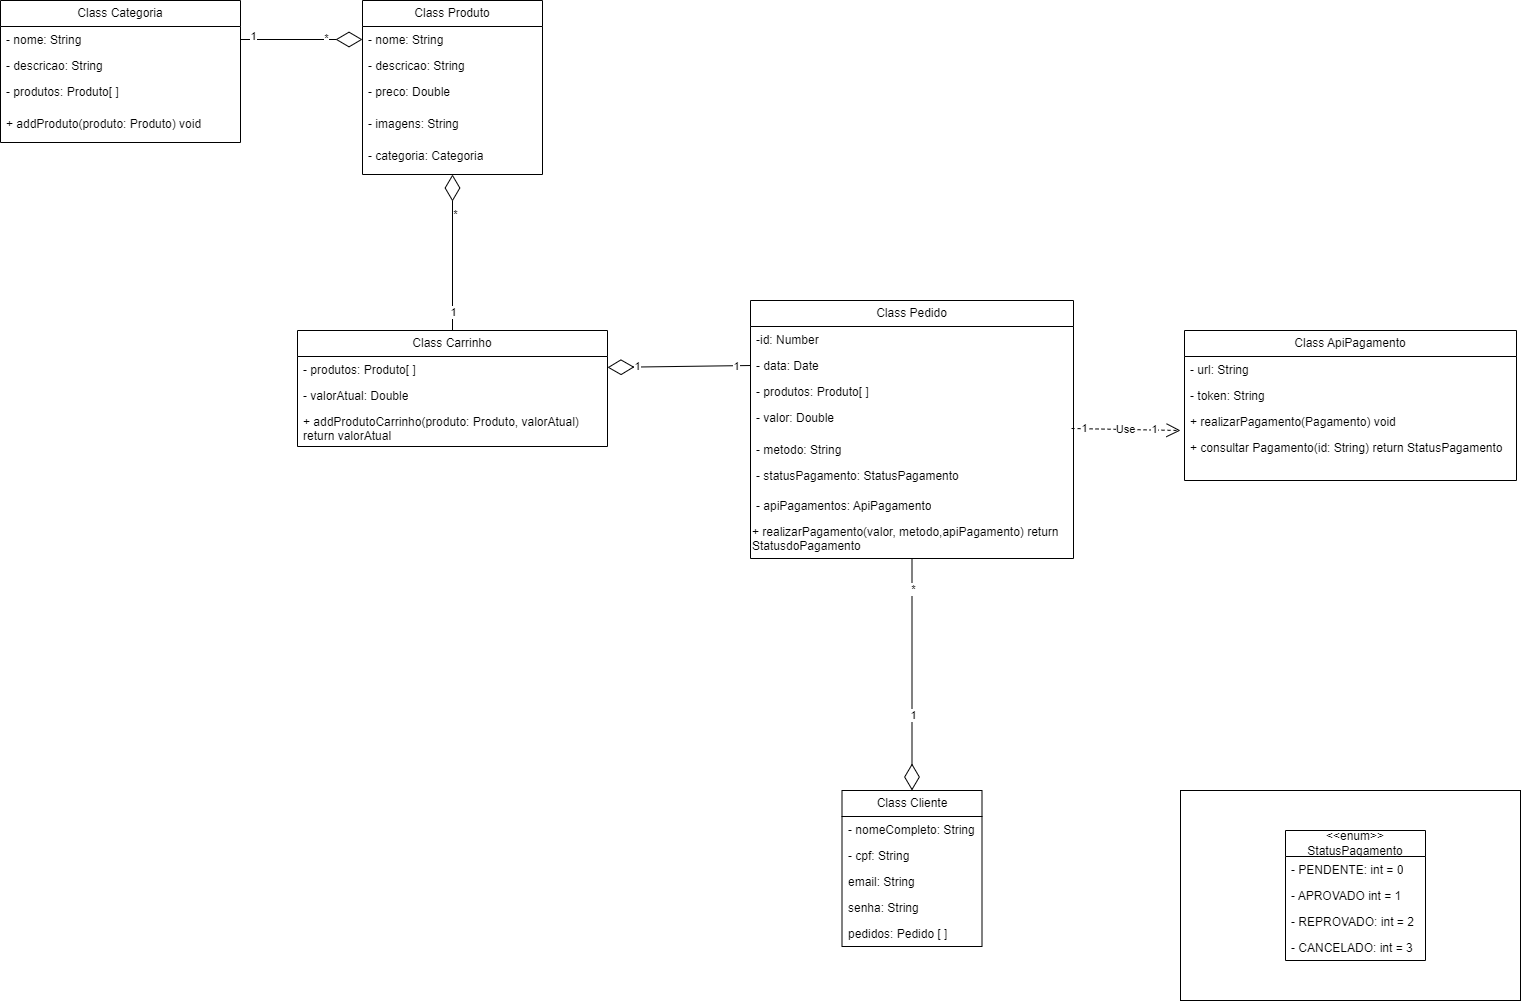

The diagram above was exported from draw.io. Its source (the exported page's mxGraphModel, read from the mxfile embedded in the PNG):
<mxGraphModel dx="2074" dy="758" grid="1" gridSize="10" guides="1" tooltips="1" connect="1" arrows="1" fold="1" page="0" pageScale="1" pageWidth="827" pageHeight="1169" math="0" shadow="0">
  <root>
    <mxCell id="0" />
    <mxCell id="1" parent="0" />
    <mxCell id="f7O4ekQXtF9wFQNjuTWI-1" value="Class Categoria" style="swimlane;fontStyle=0;childLayout=stackLayout;horizontal=1;startSize=26;fillColor=none;horizontalStack=0;resizeParent=1;resizeParentMax=0;resizeLast=0;collapsible=1;marginBottom=0;whiteSpace=wrap;html=1;" parent="1" vertex="1">
      <mxGeometry x="-60" y="110" width="240" height="142" as="geometry" />
    </mxCell>
    <mxCell id="f7O4ekQXtF9wFQNjuTWI-81" value="- nome: String" style="text;strokeColor=none;fillColor=none;align=left;verticalAlign=top;spacingLeft=4;spacingRight=4;overflow=hidden;rotatable=0;points=[[0,0.5],[1,0.5]];portConstraint=eastwest;whiteSpace=wrap;html=1;" parent="f7O4ekQXtF9wFQNjuTWI-1" vertex="1">
      <mxGeometry y="26" width="240" height="26" as="geometry" />
    </mxCell>
    <mxCell id="f7O4ekQXtF9wFQNjuTWI-3" value="- descricao: String" style="text;strokeColor=none;fillColor=none;align=left;verticalAlign=top;spacingLeft=4;spacingRight=4;overflow=hidden;rotatable=0;points=[[0,0.5],[1,0.5]];portConstraint=eastwest;whiteSpace=wrap;html=1;" parent="f7O4ekQXtF9wFQNjuTWI-1" vertex="1">
      <mxGeometry y="52" width="240" height="26" as="geometry" />
    </mxCell>
    <mxCell id="f7O4ekQXtF9wFQNjuTWI-4" value="- produtos: Produto[ ]" style="text;strokeColor=none;fillColor=none;align=left;verticalAlign=top;spacingLeft=4;spacingRight=4;overflow=hidden;rotatable=0;points=[[0,0.5],[1,0.5]];portConstraint=eastwest;whiteSpace=wrap;html=1;" parent="f7O4ekQXtF9wFQNjuTWI-1" vertex="1">
      <mxGeometry y="78" width="240" height="32" as="geometry" />
    </mxCell>
    <mxCell id="C5zXa3h43jbdZyUcshkt-1" value="+ addProduto(produto: Produto) void" style="text;strokeColor=none;fillColor=none;align=left;verticalAlign=top;spacingLeft=4;spacingRight=4;overflow=hidden;rotatable=0;points=[[0,0.5],[1,0.5]];portConstraint=eastwest;whiteSpace=wrap;html=1;" parent="f7O4ekQXtF9wFQNjuTWI-1" vertex="1">
      <mxGeometry y="110" width="240" height="32" as="geometry" />
    </mxCell>
    <mxCell id="f7O4ekQXtF9wFQNjuTWI-9" value="Class Produto" style="swimlane;fontStyle=0;childLayout=stackLayout;horizontal=1;startSize=26;fillColor=none;horizontalStack=0;resizeParent=1;resizeParentMax=0;resizeLast=0;collapsible=1;marginBottom=0;whiteSpace=wrap;html=1;" parent="1" vertex="1">
      <mxGeometry x="302" y="110" width="180" height="174" as="geometry" />
    </mxCell>
    <mxCell id="f7O4ekQXtF9wFQNjuTWI-10" value="- nome: String" style="text;strokeColor=none;fillColor=none;align=left;verticalAlign=top;spacingLeft=4;spacingRight=4;overflow=hidden;rotatable=0;points=[[0,0.5],[1,0.5]];portConstraint=eastwest;whiteSpace=wrap;html=1;" parent="f7O4ekQXtF9wFQNjuTWI-9" vertex="1">
      <mxGeometry y="26" width="180" height="26" as="geometry" />
    </mxCell>
    <mxCell id="f7O4ekQXtF9wFQNjuTWI-11" value="- descricao: String" style="text;strokeColor=none;fillColor=none;align=left;verticalAlign=top;spacingLeft=4;spacingRight=4;overflow=hidden;rotatable=0;points=[[0,0.5],[1,0.5]];portConstraint=eastwest;whiteSpace=wrap;html=1;" parent="f7O4ekQXtF9wFQNjuTWI-9" vertex="1">
      <mxGeometry y="52" width="180" height="26" as="geometry" />
    </mxCell>
    <mxCell id="f7O4ekQXtF9wFQNjuTWI-12" value="- preco: Double" style="text;strokeColor=none;fillColor=none;align=left;verticalAlign=top;spacingLeft=4;spacingRight=4;overflow=hidden;rotatable=0;points=[[0,0.5],[1,0.5]];portConstraint=eastwest;whiteSpace=wrap;html=1;" parent="f7O4ekQXtF9wFQNjuTWI-9" vertex="1">
      <mxGeometry y="78" width="180" height="32" as="geometry" />
    </mxCell>
    <mxCell id="f7O4ekQXtF9wFQNjuTWI-13" value="- imagens: String" style="text;strokeColor=none;fillColor=none;align=left;verticalAlign=top;spacingLeft=4;spacingRight=4;overflow=hidden;rotatable=0;points=[[0,0.5],[1,0.5]];portConstraint=eastwest;whiteSpace=wrap;html=1;" parent="f7O4ekQXtF9wFQNjuTWI-9" vertex="1">
      <mxGeometry y="110" width="180" height="32" as="geometry" />
    </mxCell>
    <mxCell id="f7O4ekQXtF9wFQNjuTWI-14" value="- categoria: Categoria" style="text;strokeColor=none;fillColor=none;align=left;verticalAlign=top;spacingLeft=4;spacingRight=4;overflow=hidden;rotatable=0;points=[[0,0.5],[1,0.5]];portConstraint=eastwest;whiteSpace=wrap;html=1;" parent="f7O4ekQXtF9wFQNjuTWI-9" vertex="1">
      <mxGeometry y="142" width="180" height="32" as="geometry" />
    </mxCell>
    <mxCell id="f7O4ekQXtF9wFQNjuTWI-25" value="Class Pedido" style="swimlane;fontStyle=0;childLayout=stackLayout;horizontal=1;startSize=26;fillColor=none;horizontalStack=0;resizeParent=1;resizeParentMax=0;resizeLast=0;collapsible=1;marginBottom=0;whiteSpace=wrap;html=1;" parent="1" vertex="1">
      <mxGeometry x="690" y="410" width="323" height="258" as="geometry" />
    </mxCell>
    <mxCell id="lX9KROR_9dSoS2apvRnE-1" value="-id: Number" style="text;strokeColor=none;fillColor=none;align=left;verticalAlign=top;spacingLeft=4;spacingRight=4;overflow=hidden;rotatable=0;points=[[0,0.5],[1,0.5]];portConstraint=eastwest;whiteSpace=wrap;html=1;" parent="f7O4ekQXtF9wFQNjuTWI-25" vertex="1">
      <mxGeometry y="26" width="323" height="26" as="geometry" />
    </mxCell>
    <mxCell id="f7O4ekQXtF9wFQNjuTWI-26" value="- data: Date" style="text;strokeColor=none;fillColor=none;align=left;verticalAlign=top;spacingLeft=4;spacingRight=4;overflow=hidden;rotatable=0;points=[[0,0.5],[1,0.5]];portConstraint=eastwest;whiteSpace=wrap;html=1;" parent="f7O4ekQXtF9wFQNjuTWI-25" vertex="1">
      <mxGeometry y="52" width="323" height="26" as="geometry" />
    </mxCell>
    <mxCell id="f7O4ekQXtF9wFQNjuTWI-27" value="- produtos: Produto[ ]" style="text;strokeColor=none;fillColor=none;align=left;verticalAlign=top;spacingLeft=4;spacingRight=4;overflow=hidden;rotatable=0;points=[[0,0.5],[1,0.5]];portConstraint=eastwest;whiteSpace=wrap;html=1;" parent="f7O4ekQXtF9wFQNjuTWI-25" vertex="1">
      <mxGeometry y="78" width="323" height="26" as="geometry" />
    </mxCell>
    <mxCell id="f7O4ekQXtF9wFQNjuTWI-28" value="- valor: Double" style="text;strokeColor=none;fillColor=none;align=left;verticalAlign=top;spacingLeft=4;spacingRight=4;overflow=hidden;rotatable=0;points=[[0,0.5],[1,0.5]];portConstraint=eastwest;whiteSpace=wrap;html=1;" parent="f7O4ekQXtF9wFQNjuTWI-25" vertex="1">
      <mxGeometry y="104" width="323" height="32" as="geometry" />
    </mxCell>
    <mxCell id="f7O4ekQXtF9wFQNjuTWI-45" value="- metodo: String" style="text;strokeColor=none;fillColor=none;align=left;verticalAlign=top;spacingLeft=4;spacingRight=4;overflow=hidden;rotatable=0;points=[[0,0.5],[1,0.5]];portConstraint=eastwest;whiteSpace=wrap;html=1;" parent="f7O4ekQXtF9wFQNjuTWI-25" vertex="1">
      <mxGeometry y="136" width="323" height="26" as="geometry" />
    </mxCell>
    <mxCell id="f7O4ekQXtF9wFQNjuTWI-29" value="- statusPagamento: StatusPagamento" style="text;strokeColor=none;fillColor=none;align=left;verticalAlign=top;spacingLeft=4;spacingRight=4;overflow=hidden;rotatable=0;points=[[0,0.5],[1,0.5]];portConstraint=eastwest;whiteSpace=wrap;html=1;" parent="f7O4ekQXtF9wFQNjuTWI-25" vertex="1">
      <mxGeometry y="162" width="323" height="30" as="geometry" />
    </mxCell>
    <mxCell id="f7O4ekQXtF9wFQNjuTWI-48" value="- apiPagamentos: ApiPagamento" style="text;strokeColor=none;fillColor=none;align=left;verticalAlign=top;spacingLeft=4;spacingRight=4;overflow=hidden;rotatable=0;points=[[0,0.5],[1,0.5]];portConstraint=eastwest;whiteSpace=wrap;html=1;" parent="f7O4ekQXtF9wFQNjuTWI-25" vertex="1">
      <mxGeometry y="192" width="323" height="26" as="geometry" />
    </mxCell>
    <mxCell id="C5zXa3h43jbdZyUcshkt-5" value="&lt;span style=&quot;color: rgb(0, 0, 0); font-family: Helvetica; font-size: 12px; font-style: normal; font-variant-ligatures: normal; font-variant-caps: normal; font-weight: 400; letter-spacing: normal; orphans: 2; text-align: left; text-indent: 0px; text-transform: none; widows: 2; word-spacing: 0px; -webkit-text-stroke-width: 0px; background-color: rgb(255, 255, 255); text-decoration-thickness: initial; text-decoration-style: initial; text-decoration-color: initial; float: none; display: inline !important;&quot;&gt;+ realizarPagamento(valor, metodo,apiPagamento) return StatusdoPagamento&lt;/span&gt;" style="text;whiteSpace=wrap;html=1;" parent="f7O4ekQXtF9wFQNjuTWI-25" vertex="1">
      <mxGeometry y="218" width="323" height="40" as="geometry" />
    </mxCell>
    <mxCell id="f7O4ekQXtF9wFQNjuTWI-31" value="" style="endArrow=diamondThin;endFill=0;endSize=24;html=1;rounded=0;exitX=0;exitY=0.5;exitDx=0;exitDy=0;" parent="1" source="f7O4ekQXtF9wFQNjuTWI-26" target="f7O4ekQXtF9wFQNjuTWI-41" edge="1">
      <mxGeometry width="160" relative="1" as="geometry">
        <mxPoint x="238" y="750" as="sourcePoint" />
        <mxPoint x="550" y="480" as="targetPoint" />
      </mxGeometry>
    </mxCell>
    <mxCell id="f7O4ekQXtF9wFQNjuTWI-32" value="1" style="edgeLabel;html=1;align=center;verticalAlign=middle;resizable=0;points=[];" parent="f7O4ekQXtF9wFQNjuTWI-31" vertex="1" connectable="0">
      <mxGeometry x="-0.7949" relative="1" as="geometry">
        <mxPoint as="offset" />
      </mxGeometry>
    </mxCell>
    <mxCell id="f7O4ekQXtF9wFQNjuTWI-34" value="1" style="edgeLabel;html=1;align=center;verticalAlign=middle;resizable=0;points=[];" parent="f7O4ekQXtF9wFQNjuTWI-31" vertex="1" connectable="0">
      <mxGeometry x="0.5769" y="-1" relative="1" as="geometry">
        <mxPoint as="offset" />
      </mxGeometry>
    </mxCell>
    <mxCell id="f7O4ekQXtF9wFQNjuTWI-35" value="Class Cliente" style="swimlane;fontStyle=0;childLayout=stackLayout;horizontal=1;startSize=26;fillColor=none;horizontalStack=0;resizeParent=1;resizeParentMax=0;resizeLast=0;collapsible=1;marginBottom=0;whiteSpace=wrap;html=1;" parent="1" vertex="1">
      <mxGeometry x="781.5" y="900" width="140" height="156" as="geometry" />
    </mxCell>
    <mxCell id="f7O4ekQXtF9wFQNjuTWI-36" value="- nomeCompleto: String" style="text;strokeColor=none;fillColor=none;align=left;verticalAlign=top;spacingLeft=4;spacingRight=4;overflow=hidden;rotatable=0;points=[[0,0.5],[1,0.5]];portConstraint=eastwest;whiteSpace=wrap;html=1;" parent="f7O4ekQXtF9wFQNjuTWI-35" vertex="1">
      <mxGeometry y="26" width="140" height="26" as="geometry" />
    </mxCell>
    <mxCell id="f7O4ekQXtF9wFQNjuTWI-37" value="- cpf: String" style="text;strokeColor=none;fillColor=none;align=left;verticalAlign=top;spacingLeft=4;spacingRight=4;overflow=hidden;rotatable=0;points=[[0,0.5],[1,0.5]];portConstraint=eastwest;whiteSpace=wrap;html=1;" parent="f7O4ekQXtF9wFQNjuTWI-35" vertex="1">
      <mxGeometry y="52" width="140" height="26" as="geometry" />
    </mxCell>
    <mxCell id="f7O4ekQXtF9wFQNjuTWI-38" value="email: String" style="text;strokeColor=none;fillColor=none;align=left;verticalAlign=top;spacingLeft=4;spacingRight=4;overflow=hidden;rotatable=0;points=[[0,0.5],[1,0.5]];portConstraint=eastwest;whiteSpace=wrap;html=1;" parent="f7O4ekQXtF9wFQNjuTWI-35" vertex="1">
      <mxGeometry y="78" width="140" height="26" as="geometry" />
    </mxCell>
    <mxCell id="f7O4ekQXtF9wFQNjuTWI-39" value="senha: String" style="text;strokeColor=none;fillColor=none;align=left;verticalAlign=top;spacingLeft=4;spacingRight=4;overflow=hidden;rotatable=0;points=[[0,0.5],[1,0.5]];portConstraint=eastwest;whiteSpace=wrap;html=1;" parent="f7O4ekQXtF9wFQNjuTWI-35" vertex="1">
      <mxGeometry y="104" width="140" height="26" as="geometry" />
    </mxCell>
    <mxCell id="lX9KROR_9dSoS2apvRnE-6" value="pedidos: Pedido [ ]" style="text;strokeColor=none;fillColor=none;align=left;verticalAlign=top;spacingLeft=4;spacingRight=4;overflow=hidden;rotatable=0;points=[[0,0.5],[1,0.5]];portConstraint=eastwest;whiteSpace=wrap;html=1;" parent="f7O4ekQXtF9wFQNjuTWI-35" vertex="1">
      <mxGeometry y="130" width="140" height="26" as="geometry" />
    </mxCell>
    <mxCell id="f7O4ekQXtF9wFQNjuTWI-40" value="Class Carrinho" style="swimlane;fontStyle=0;childLayout=stackLayout;horizontal=1;startSize=26;fillColor=none;horizontalStack=0;resizeParent=1;resizeParentMax=0;resizeLast=0;collapsible=1;marginBottom=0;whiteSpace=wrap;html=1;" parent="1" vertex="1">
      <mxGeometry x="237" y="440" width="310" height="116" as="geometry" />
    </mxCell>
    <mxCell id="f7O4ekQXtF9wFQNjuTWI-41" value="- produtos: Produto[ ]" style="text;strokeColor=none;fillColor=none;align=left;verticalAlign=top;spacingLeft=4;spacingRight=4;overflow=hidden;rotatable=0;points=[[0,0.5],[1,0.5]];portConstraint=eastwest;whiteSpace=wrap;html=1;" parent="f7O4ekQXtF9wFQNjuTWI-40" vertex="1">
      <mxGeometry y="26" width="310" height="26" as="geometry" />
    </mxCell>
    <mxCell id="6vKHP7iPez2vKmc66KAh-2" value="- valorAtual: Double" style="text;strokeColor=none;fillColor=none;align=left;verticalAlign=top;spacingLeft=4;spacingRight=4;overflow=hidden;rotatable=0;points=[[0,0.5],[1,0.5]];portConstraint=eastwest;whiteSpace=wrap;html=1;" parent="f7O4ekQXtF9wFQNjuTWI-40" vertex="1">
      <mxGeometry y="52" width="310" height="26" as="geometry" />
    </mxCell>
    <mxCell id="C5zXa3h43jbdZyUcshkt-4" value="+ addProdutoCarrinho(produto: Produto, valorAtual) return valorAtual" style="text;strokeColor=none;fillColor=none;align=left;verticalAlign=top;spacingLeft=4;spacingRight=4;overflow=hidden;rotatable=0;points=[[0,0.5],[1,0.5]];portConstraint=eastwest;whiteSpace=wrap;html=1;" parent="f7O4ekQXtF9wFQNjuTWI-40" vertex="1">
      <mxGeometry y="78" width="310" height="38" as="geometry" />
    </mxCell>
    <mxCell id="f7O4ekQXtF9wFQNjuTWI-49" value="Class ApiPagamento" style="swimlane;fontStyle=0;childLayout=stackLayout;horizontal=1;startSize=26;fillColor=none;horizontalStack=0;resizeParent=1;resizeParentMax=0;resizeLast=0;collapsible=1;marginBottom=0;whiteSpace=wrap;html=1;" parent="1" vertex="1">
      <mxGeometry x="1124" y="440" width="332" height="150" as="geometry" />
    </mxCell>
    <mxCell id="f7O4ekQXtF9wFQNjuTWI-50" value="- url: String" style="text;strokeColor=none;fillColor=none;align=left;verticalAlign=top;spacingLeft=4;spacingRight=4;overflow=hidden;rotatable=0;points=[[0,0.5],[1,0.5]];portConstraint=eastwest;whiteSpace=wrap;html=1;" parent="f7O4ekQXtF9wFQNjuTWI-49" vertex="1">
      <mxGeometry y="26" width="332" height="26" as="geometry" />
    </mxCell>
    <mxCell id="f7O4ekQXtF9wFQNjuTWI-51" value="- token: String" style="text;strokeColor=none;fillColor=none;align=left;verticalAlign=top;spacingLeft=4;spacingRight=4;overflow=hidden;rotatable=0;points=[[0,0.5],[1,0.5]];portConstraint=eastwest;whiteSpace=wrap;html=1;" parent="f7O4ekQXtF9wFQNjuTWI-49" vertex="1">
      <mxGeometry y="52" width="332" height="26" as="geometry" />
    </mxCell>
    <mxCell id="f7O4ekQXtF9wFQNjuTWI-52" value="+ realizarPagamento(Pagamento) void" style="text;strokeColor=none;fillColor=none;align=left;verticalAlign=top;spacingLeft=4;spacingRight=4;overflow=hidden;rotatable=0;points=[[0,0.5],[1,0.5]];portConstraint=eastwest;whiteSpace=wrap;html=1;" parent="f7O4ekQXtF9wFQNjuTWI-49" vertex="1">
      <mxGeometry y="78" width="332" height="26" as="geometry" />
    </mxCell>
    <mxCell id="f7O4ekQXtF9wFQNjuTWI-57" value="+ consultar Pagamento(id: String) return StatusPagamento" style="text;strokeColor=none;fillColor=none;align=left;verticalAlign=top;spacingLeft=4;spacingRight=4;overflow=hidden;rotatable=0;points=[[0,0.5],[1,0.5]];portConstraint=eastwest;whiteSpace=wrap;html=1;" parent="f7O4ekQXtF9wFQNjuTWI-49" vertex="1">
      <mxGeometry y="104" width="332" height="46" as="geometry" />
    </mxCell>
    <mxCell id="f7O4ekQXtF9wFQNjuTWI-62" value="" style="rounded=0;whiteSpace=wrap;html=1;" parent="1" vertex="1">
      <mxGeometry x="1120" y="900" width="340" height="210" as="geometry" />
    </mxCell>
    <mxCell id="f7O4ekQXtF9wFQNjuTWI-63" value="&amp;lt;&amp;lt;enum&amp;gt;&amp;gt;&lt;br&gt;StatusPagamento" style="swimlane;fontStyle=0;childLayout=stackLayout;horizontal=1;startSize=26;fillColor=none;horizontalStack=0;resizeParent=1;resizeParentMax=0;resizeLast=0;collapsible=1;marginBottom=0;whiteSpace=wrap;html=1;" parent="1" vertex="1">
      <mxGeometry x="1225" y="940" width="140" height="130" as="geometry" />
    </mxCell>
    <mxCell id="f7O4ekQXtF9wFQNjuTWI-64" value="- PENDENTE: int = 0" style="text;strokeColor=none;fillColor=none;align=left;verticalAlign=top;spacingLeft=4;spacingRight=4;overflow=hidden;rotatable=0;points=[[0,0.5],[1,0.5]];portConstraint=eastwest;whiteSpace=wrap;html=1;" parent="f7O4ekQXtF9wFQNjuTWI-63" vertex="1">
      <mxGeometry y="26" width="140" height="26" as="geometry" />
    </mxCell>
    <mxCell id="f7O4ekQXtF9wFQNjuTWI-65" value="- APROVADO int = 1" style="text;strokeColor=none;fillColor=none;align=left;verticalAlign=top;spacingLeft=4;spacingRight=4;overflow=hidden;rotatable=0;points=[[0,0.5],[1,0.5]];portConstraint=eastwest;whiteSpace=wrap;html=1;" parent="f7O4ekQXtF9wFQNjuTWI-63" vertex="1">
      <mxGeometry y="52" width="140" height="26" as="geometry" />
    </mxCell>
    <mxCell id="f7O4ekQXtF9wFQNjuTWI-66" value="- REPROVADO: int = 2" style="text;strokeColor=none;fillColor=none;align=left;verticalAlign=top;spacingLeft=4;spacingRight=4;overflow=hidden;rotatable=0;points=[[0,0.5],[1,0.5]];portConstraint=eastwest;whiteSpace=wrap;html=1;" parent="f7O4ekQXtF9wFQNjuTWI-63" vertex="1">
      <mxGeometry y="78" width="140" height="26" as="geometry" />
    </mxCell>
    <mxCell id="f7O4ekQXtF9wFQNjuTWI-67" value="- CANCELADO: int = 3" style="text;strokeColor=none;fillColor=none;align=left;verticalAlign=top;spacingLeft=4;spacingRight=4;overflow=hidden;rotatable=0;points=[[0,0.5],[1,0.5]];portConstraint=eastwest;whiteSpace=wrap;html=1;" parent="f7O4ekQXtF9wFQNjuTWI-63" vertex="1">
      <mxGeometry y="104" width="140" height="26" as="geometry" />
    </mxCell>
    <mxCell id="f7O4ekQXtF9wFQNjuTWI-68" value="" style="endArrow=diamondThin;endFill=0;endSize=24;html=1;rounded=0;entryX=0.5;entryY=0;entryDx=0;entryDy=0;exitX=0.5;exitY=1;exitDx=0;exitDy=0;" parent="1" source="C5zXa3h43jbdZyUcshkt-5" target="f7O4ekQXtF9wFQNjuTWI-35" edge="1">
      <mxGeometry width="160" relative="1" as="geometry">
        <mxPoint x="700" y="750" as="sourcePoint" />
        <mxPoint x="690" y="380" as="targetPoint" />
      </mxGeometry>
    </mxCell>
    <mxCell id="f7O4ekQXtF9wFQNjuTWI-72" value="*" style="edgeLabel;html=1;align=center;verticalAlign=middle;resizable=0;points=[];" parent="f7O4ekQXtF9wFQNjuTWI-68" vertex="1" connectable="0">
      <mxGeometry x="-0.7455" y="1" relative="1" as="geometry">
        <mxPoint as="offset" />
      </mxGeometry>
    </mxCell>
    <mxCell id="f7O4ekQXtF9wFQNjuTWI-74" value="1" style="edgeLabel;html=1;align=center;verticalAlign=middle;resizable=0;points=[];" parent="f7O4ekQXtF9wFQNjuTWI-68" vertex="1" connectable="0">
      <mxGeometry x="0.3455" y="1" relative="1" as="geometry">
        <mxPoint as="offset" />
      </mxGeometry>
    </mxCell>
    <mxCell id="f7O4ekQXtF9wFQNjuTWI-76" value="" style="endArrow=diamondThin;endFill=0;endSize=24;html=1;rounded=0;exitX=0.5;exitY=0;exitDx=0;exitDy=0;" parent="1" source="f7O4ekQXtF9wFQNjuTWI-40" target="f7O4ekQXtF9wFQNjuTWI-14" edge="1">
      <mxGeometry width="160" relative="1" as="geometry">
        <mxPoint x="530" y="380" as="sourcePoint" />
        <mxPoint x="690" y="380" as="targetPoint" />
      </mxGeometry>
    </mxCell>
    <mxCell id="f7O4ekQXtF9wFQNjuTWI-79" value="1" style="edgeLabel;html=1;align=center;verticalAlign=middle;resizable=0;points=[];" parent="f7O4ekQXtF9wFQNjuTWI-76" vertex="1" connectable="0">
      <mxGeometry x="-0.375" relative="1" as="geometry">
        <mxPoint y="30" as="offset" />
      </mxGeometry>
    </mxCell>
    <mxCell id="C5zXa3h43jbdZyUcshkt-3" value="*" style="edgeLabel;html=1;align=center;verticalAlign=middle;resizable=0;points=[];" parent="f7O4ekQXtF9wFQNjuTWI-76" vertex="1" connectable="0">
      <mxGeometry x="0.4938" y="-2" relative="1" as="geometry">
        <mxPoint as="offset" />
      </mxGeometry>
    </mxCell>
    <mxCell id="f7O4ekQXtF9wFQNjuTWI-83" value="" style="endArrow=diamondThin;endFill=0;endSize=24;html=1;rounded=0;exitX=1;exitY=0.5;exitDx=0;exitDy=0;" parent="1" target="f7O4ekQXtF9wFQNjuTWI-10" edge="1">
      <mxGeometry width="160" relative="1" as="geometry">
        <mxPoint x="180" y="149" as="sourcePoint" />
        <mxPoint x="690" y="380" as="targetPoint" />
      </mxGeometry>
    </mxCell>
    <mxCell id="f7O4ekQXtF9wFQNjuTWI-87" value="*" style="edgeLabel;html=1;align=center;verticalAlign=middle;resizable=0;points=[];" parent="f7O4ekQXtF9wFQNjuTWI-83" vertex="1" connectable="0">
      <mxGeometry x="0.3934" y="2" relative="1" as="geometry">
        <mxPoint as="offset" />
      </mxGeometry>
    </mxCell>
    <mxCell id="f7O4ekQXtF9wFQNjuTWI-88" value="1" style="edgeLabel;html=1;align=center;verticalAlign=middle;resizable=0;points=[];" parent="f7O4ekQXtF9wFQNjuTWI-83" vertex="1" connectable="0">
      <mxGeometry x="-0.8033" y="4" relative="1" as="geometry">
        <mxPoint as="offset" />
      </mxGeometry>
    </mxCell>
    <mxCell id="f7O4ekQXtF9wFQNjuTWI-94" value="Use" style="endArrow=open;endSize=12;dashed=1;html=1;rounded=0;exitX=0.994;exitY=0.75;exitDx=0;exitDy=0;exitPerimeter=0;" parent="1" source="f7O4ekQXtF9wFQNjuTWI-28" edge="1">
      <mxGeometry width="160" relative="1" as="geometry">
        <mxPoint x="1184" y="620" as="sourcePoint" />
        <mxPoint x="1120" y="540" as="targetPoint" />
      </mxGeometry>
    </mxCell>
    <mxCell id="f7O4ekQXtF9wFQNjuTWI-97" value="1" style="edgeLabel;html=1;align=center;verticalAlign=middle;resizable=0;points=[];" parent="f7O4ekQXtF9wFQNjuTWI-94" vertex="1" connectable="0">
      <mxGeometry x="-0.7706" y="1" relative="1" as="geometry">
        <mxPoint as="offset" />
      </mxGeometry>
    </mxCell>
    <mxCell id="f7O4ekQXtF9wFQNjuTWI-98" value="1" style="edgeLabel;html=1;align=center;verticalAlign=middle;resizable=0;points=[];" parent="f7O4ekQXtF9wFQNjuTWI-94" vertex="1" connectable="0">
      <mxGeometry x="0.5034" y="1" relative="1" as="geometry">
        <mxPoint as="offset" />
      </mxGeometry>
    </mxCell>
  </root>
</mxGraphModel>